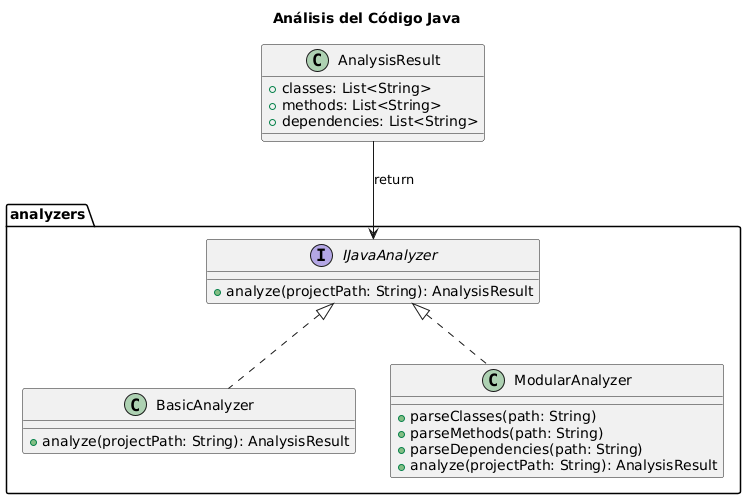

The diagram above was rendered by PlantUML. Its source (embedded in the PNG):
@startuml
title Análisis del Código Java

package "analyzers" {
    interface IJavaAnalyzer {
        +analyze(projectPath: String): AnalysisResult
    }

    class BasicAnalyzer {
        +analyze(projectPath: String): AnalysisResult
    }

    class ModularAnalyzer {
        +parseClasses(path: String)
        +parseMethods(path: String)
        +parseDependencies(path: String)
        +analyze(projectPath: String): AnalysisResult
    }
}

class AnalysisResult {
    +classes: List<String>
    +methods: List<String>
    +dependencies: List<String>
}

IJavaAnalyzer <|.. BasicAnalyzer
IJavaAnalyzer <|.. ModularAnalyzer
AnalysisResult --> IJavaAnalyzer : «return»
@enduml